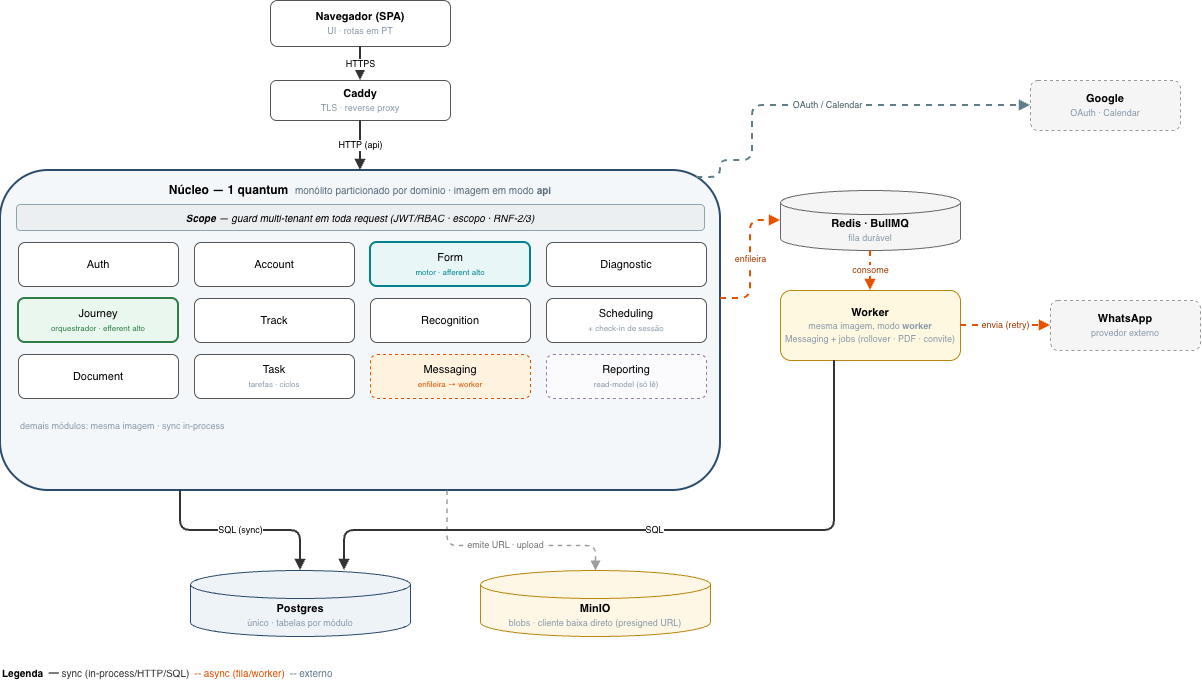

The diagram above was exported from draw.io. Its source (the exported page's mxGraphModel, read from the mxfile embedded in the PNG):
<mxGraphModel dx="1501" dy="776" grid="1" gridSize="10" guides="1" tooltips="1" connect="1" arrows="1" fold="1" page="1" pageScale="1" pageWidth="1300" pageHeight="740" math="0" shadow="0">
  <root>
    <mxCell id="0" />
    <mxCell id="1" parent="0" />
    <mxCell id="browser" value="&lt;b&gt;Navegador (SPA)&lt;/b&gt;&lt;br&gt;&lt;font style='font-size:9px;color:#8899AA;'&gt;UI · rotas em PT&lt;/font&gt;" style="rounded=1;whiteSpace=wrap;html=1;fillColor=#FFFFFF;strokeColor=#555555;fontSize=11;" parent="1" vertex="1">
      <mxGeometry x="330" y="30" width="180" height="46" as="geometry" />
    </mxCell>
    <mxCell id="caddy" value="&lt;b&gt;Caddy&lt;/b&gt;&lt;br&gt;&lt;font style='font-size:9px;color:#8899AA;'&gt;TLS · reverse proxy&lt;/font&gt;" style="rounded=1;whiteSpace=wrap;html=1;fillColor=#FFFFFF;strokeColor=#555555;fontSize=11;" parent="1" vertex="1">
      <mxGeometry x="330" y="110" width="180" height="40" as="geometry" />
    </mxCell>
    <mxCell id="nucleo" value="&lt;b&gt;Núcleo — 1 quantum&lt;/b&gt;&amp;nbsp;&amp;nbsp;&lt;font style='font-weight:normal;font-size:10px;color:#5A6B7B;'&gt;monólito particionado por domínio · imagem em modo &lt;b&gt;api&lt;/b&gt;&lt;/font&gt;" style="rounded=1;whiteSpace=wrap;html=1;container=1;collapsible=0;verticalAlign=top;align=center;fontStyle=1;fontSize=12;spacingTop=6;fillColor=#F4F7FA;strokeColor=#2A4B6B;strokeWidth=2;" parent="1" vertex="1">
      <mxGeometry x="60" y="200" width="720" height="320" as="geometry" />
    </mxCell>
    <mxCell id="scope" value="&lt;b&gt;Scope&lt;/b&gt; — guard multi-tenant em toda request (JWT/RBAC · escopo · RNF-2/3)" style="rounded=1;whiteSpace=wrap;html=1;fillColor=#ECEFF1;strokeColor=#90A4AE;fontSize=10;fontStyle=2;" parent="nucleo" vertex="1">
      <mxGeometry x="16" y="34" width="688" height="26" as="geometry" />
    </mxCell>
    <mxCell id="m_auth" value="Auth" style="rounded=1;whiteSpace=wrap;html=1;fillColor=#FFFFFF;strokeColor=#555555;fontSize=11;" parent="nucleo" vertex="1">
      <mxGeometry x="18" y="72" width="160" height="44" as="geometry" />
    </mxCell>
    <mxCell id="m_account" value="Account" style="rounded=1;whiteSpace=wrap;html=1;fillColor=#FFFFFF;strokeColor=#555555;fontSize=11;" parent="nucleo" vertex="1">
      <mxGeometry x="194" y="72" width="160" height="44" as="geometry" />
    </mxCell>
    <mxCell id="m_form" value="Form&lt;br&gt;&lt;font style='font-size:8px;color:#00838F;'&gt;motor · afferent alto&lt;/font&gt;" style="rounded=1;whiteSpace=wrap;html=1;fillColor=#E8F6F7;strokeColor=#00838F;strokeWidth=2;fontSize=11;" parent="nucleo" vertex="1">
      <mxGeometry x="370" y="72" width="160" height="44" as="geometry" />
    </mxCell>
    <mxCell id="m_diag" value="Diagnostic" style="rounded=1;whiteSpace=wrap;html=1;fillColor=#FFFFFF;strokeColor=#555555;fontSize=11;" parent="nucleo" vertex="1">
      <mxGeometry x="546" y="72" width="160" height="44" as="geometry" />
    </mxCell>
    <mxCell id="m_journey" value="Journey&lt;br&gt;&lt;font style='font-size:8px;color:#2E7D46;'&gt;orquestrador · efferent alto&lt;/font&gt;" style="rounded=1;whiteSpace=wrap;html=1;fillColor=#EAF7EF;strokeColor=#2E7D46;strokeWidth=2;fontSize=11;" parent="nucleo" vertex="1">
      <mxGeometry x="18" y="128" width="160" height="44" as="geometry" />
    </mxCell>
    <mxCell id="m_track" value="Track" style="rounded=1;whiteSpace=wrap;html=1;fillColor=#FFFFFF;strokeColor=#555555;fontSize=11;" parent="nucleo" vertex="1">
      <mxGeometry x="194" y="128" width="160" height="44" as="geometry" />
    </mxCell>
    <mxCell id="m_recog" value="Recognition" style="rounded=1;whiteSpace=wrap;html=1;fillColor=#FFFFFF;strokeColor=#555555;fontSize=11;" parent="nucleo" vertex="1">
      <mxGeometry x="370" y="128" width="160" height="44" as="geometry" />
    </mxCell>
    <mxCell id="m_sched" value="Scheduling&lt;br&gt;&lt;font style='font-size:8px;color:#8899AA;'&gt;+ check-in de sessão&lt;/font&gt;" style="rounded=1;whiteSpace=wrap;html=1;fillColor=#FFFFFF;strokeColor=#555555;fontSize=11;" parent="nucleo" vertex="1">
      <mxGeometry x="546" y="128" width="160" height="44" as="geometry" />
    </mxCell>
    <mxCell id="m_doc" value="Document" style="rounded=1;whiteSpace=wrap;html=1;fillColor=#FFFFFF;strokeColor=#555555;fontSize=11;" parent="nucleo" vertex="1">
      <mxGeometry x="18" y="184" width="160" height="44" as="geometry" />
    </mxCell>
    <mxCell id="m_task" value="Task&lt;br&gt;&lt;font style='font-size:8px;color:#8899AA;'&gt;tarefas · ciclos&lt;/font&gt;" style="rounded=1;whiteSpace=wrap;html=1;fillColor=#FFFFFF;strokeColor=#555555;fontSize=11;" parent="nucleo" vertex="1">
      <mxGeometry x="194" y="184" width="160" height="44" as="geometry" />
    </mxCell>
    <mxCell id="m_msg" value="Messaging&lt;br&gt;&lt;font style='font-size:8px;color:#E65100;'&gt;enfileira → worker&lt;/font&gt;" style="rounded=1;whiteSpace=wrap;html=1;dashed=1;fillColor=#FFF3E0;strokeColor=#E65100;fontSize=11;" parent="nucleo" vertex="1">
      <mxGeometry x="370" y="184" width="160" height="44" as="geometry" />
    </mxCell>
    <mxCell id="m_report" value="Reporting&lt;br&gt;&lt;font style='font-size:8px;color:#8899AA;'&gt;read-model (só lê)&lt;/font&gt;" style="rounded=1;whiteSpace=wrap;html=1;dashed=1;fillColor=#FBFAFC;strokeColor=#9C7BB0;fontSize=11;" vertex="1" parent="nucleo">
      <mxGeometry x="546" y="184" width="160" height="44" as="geometry" />
    </mxCell>
    <mxCell id="nucleo_note" value="demais módulos: mesma imagem · sync in-process" style="text;html=1;align=left;fontSize=9;fontColor=#8899AA;" parent="nucleo" vertex="1">
      <mxGeometry x="18" y="244" width="500" height="24" as="geometry" />
    </mxCell>
    <mxCell id="redis" value="&lt;b&gt;Redis · BullMQ&lt;/b&gt;&lt;br&gt;&lt;font style='font-size:9px;color:#8899AA;'&gt;fila durável&lt;/font&gt;" style="shape=cylinder3;whiteSpace=wrap;html=1;boundedLbl=1;backgroundOutline=1;size=12;fillColor=#F5F5F5;strokeColor=#666666;fontSize=11;" parent="1" vertex="1">
      <mxGeometry x="840" y="220" width="180" height="60" as="geometry" />
    </mxCell>
    <mxCell id="worker" value="&lt;b&gt;Worker&lt;/b&gt;&lt;br&gt;&lt;font style='font-size:9px;color:#8899AA;'&gt;mesma imagem, modo &lt;b&gt;worker&lt;/b&gt;&lt;br&gt;Messaging + jobs (rollover · PDF · convite)&lt;/font&gt;" style="rounded=1;whiteSpace=wrap;html=1;fillColor=#FFF8E1;strokeColor=#B8860B;fontSize=11;" parent="1" vertex="1">
      <mxGeometry x="840" y="320" width="180" height="70" as="geometry" />
    </mxCell>
    <mxCell id="google" value="&lt;b&gt;Google&lt;/b&gt;&lt;br&gt;&lt;font style='font-size:9px;color:#8899AA;'&gt;OAuth · Calendar&lt;/font&gt;" style="rounded=1;whiteSpace=wrap;html=1;dashed=1;fillColor=#F5F5F5;strokeColor=#999999;fontSize=11;" parent="1" vertex="1">
      <mxGeometry x="1090" y="110" width="150" height="50" as="geometry" />
    </mxCell>
    <mxCell id="whatsapp" value="&lt;b&gt;WhatsApp&lt;/b&gt;&lt;br&gt;&lt;font style='font-size:9px;color:#8899AA;'&gt;provedor externo&lt;/font&gt;" style="rounded=1;whiteSpace=wrap;html=1;dashed=1;fillColor=#F5F5F5;strokeColor=#999999;fontSize=11;" parent="1" vertex="1">
      <mxGeometry x="1110" y="330" width="150" height="50" as="geometry" />
    </mxCell>
    <mxCell id="postgres" value="&lt;b&gt;Postgres&lt;/b&gt;&lt;br&gt;&lt;font style='font-size:9px;color:#8899AA;'&gt;único · tabelas por módulo&lt;/font&gt;" style="shape=cylinder3;whiteSpace=wrap;html=1;boundedLbl=1;backgroundOutline=1;size=14;fillColor=#EEF3F8;strokeColor=#2A4B6B;fontSize=11;" parent="1" vertex="1">
      <mxGeometry x="250" y="600" width="220" height="66" as="geometry" />
    </mxCell>
    <mxCell id="minio" value="&lt;b&gt;MinIO&lt;/b&gt;&lt;br&gt;&lt;font style='font-size:9px;color:#8899AA;'&gt;blobs · cliente baixa direto (presigned URL)&lt;/font&gt;" style="shape=cylinder3;whiteSpace=wrap;html=1;boundedLbl=1;backgroundOutline=1;size=14;fillColor=#FFF7E6;strokeColor=#B8860B;fontSize=11;" parent="1" vertex="1">
      <mxGeometry x="540" y="600" width="230" height="66" as="geometry" />
    </mxCell>
    <mxCell id="legenda" value="&lt;b&gt;Legenda&lt;/b&gt;&amp;nbsp;&amp;nbsp;&lt;font style='color:#333;'&gt;━ sync (in-process/HTTP/SQL)&lt;/font&gt;&amp;nbsp;&amp;nbsp;&lt;font style='color:#E65100;'&gt;╌ async (fila/worker)&lt;/font&gt;&amp;nbsp;&amp;nbsp;&lt;font style='color:#607D8B;'&gt;╌ externo&lt;/font&gt;" style="text;html=1;align=left;fontSize=10;" parent="1" vertex="1">
      <mxGeometry x="60" y="690" width="720" height="20" as="geometry" />
    </mxCell>
    <mxCell id="t1" value="HTTPS" style="edgeStyle=orthogonalEdgeStyle;rounded=1;html=1;endArrow=block;strokeColor=#333333;strokeWidth=2;fontSize=9;labelBackgroundColor=#FFFFFF;" parent="1" source="browser" target="caddy" edge="1">
      <mxGeometry relative="1" as="geometry" />
    </mxCell>
    <mxCell id="t2" value="HTTP (api)" style="edgeStyle=orthogonalEdgeStyle;rounded=1;html=1;endArrow=block;strokeColor=#333333;strokeWidth=2;fontSize=9;labelBackgroundColor=#FFFFFF;" parent="1" source="caddy" target="nucleo" edge="1">
      <mxGeometry relative="1" as="geometry" />
    </mxCell>
    <mxCell id="t3" value="SQL (sync)" style="edgeStyle=orthogonalEdgeStyle;rounded=1;html=1;endArrow=block;strokeColor=#333333;strokeWidth=2;fontSize=9;labelBackgroundColor=#FFFFFF;exitX=0.25;exitY=1;entryX=0.5;entryY=0;" parent="1" source="nucleo" target="postgres" edge="1">
      <mxGeometry relative="1" as="geometry">
        <Array as="points">
          <mxPoint x="240" y="560" />
          <mxPoint x="360" y="560" />
        </Array>
      </mxGeometry>
    </mxCell>
    <mxCell id="t4" value="emite URL · upload" style="edgeStyle=orthogonalEdgeStyle;rounded=1;html=1;endArrow=block;strokeColor=#9E9E9E;strokeWidth=1.5;dashed=1;fontSize=9;labelBackgroundColor=#FFFFFF;fontColor=#757575;exitX=0.62;exitY=1;entryX=0.5;entryY=0;" parent="1" source="nucleo" target="minio" edge="1">
      <mxGeometry relative="1" as="geometry">
        <Array as="points">
          <mxPoint x="506" y="575" />
          <mxPoint x="655" y="575" />
        </Array>
      </mxGeometry>
    </mxCell>
    <mxCell id="t5" value="enfileira" style="edgeStyle=orthogonalEdgeStyle;rounded=1;html=1;endArrow=block;strokeColor=#E65100;strokeWidth=2;dashed=1;fontSize=9;labelBackgroundColor=#FFFFFF;fontColor=#A03A00;exitX=1;exitY=0.4;entryX=0;entryY=0.5;" parent="1" source="nucleo" target="redis" edge="1">
      <mxGeometry relative="1" as="geometry">
        <Array as="points">
          <mxPoint x="810" y="328" />
          <mxPoint x="810" y="250" />
        </Array>
      </mxGeometry>
    </mxCell>
    <mxCell id="t6" value="consome" style="edgeStyle=orthogonalEdgeStyle;rounded=1;html=1;endArrow=block;strokeColor=#E65100;strokeWidth=2;dashed=1;fontSize=9;labelBackgroundColor=#FFFFFF;fontColor=#A03A00;exitX=0.5;exitY=1;entryX=0.5;entryY=0;" parent="1" source="redis" target="worker" edge="1">
      <mxGeometry relative="1" as="geometry" />
    </mxCell>
    <mxCell id="t7" value="envia (retry)" style="edgeStyle=orthogonalEdgeStyle;rounded=1;html=1;endArrow=block;strokeColor=#E65100;strokeWidth=2;dashed=1;fontSize=9;labelBackgroundColor=#FFFFFF;fontColor=#A03A00;exitX=1;exitY=0.5;entryX=0;entryY=0.5;" parent="1" source="worker" target="whatsapp" edge="1">
      <mxGeometry relative="1" as="geometry" />
    </mxCell>
    <mxCell id="t8" value="SQL" style="edgeStyle=orthogonalEdgeStyle;rounded=1;html=1;endArrow=block;strokeColor=#333333;strokeWidth=2;fontSize=9;labelBackgroundColor=#FFFFFF;exitX=0.3;exitY=1;entryX=0.7;entryY=0;" parent="1" source="worker" target="postgres" edge="1">
      <mxGeometry relative="1" as="geometry">
        <Array as="points">
          <mxPoint x="894" y="560" />
          <mxPoint x="404" y="560" />
        </Array>
      </mxGeometry>
    </mxCell>
    <mxCell id="t9" value="OAuth / Calendar" style="edgeStyle=orthogonalEdgeStyle;rounded=1;html=1;endArrow=block;strokeColor=#607D8B;strokeWidth=2;dashed=1;fontSize=9;labelBackgroundColor=#FFFFFF;fontColor=#455A64;entryX=0;entryY=0.5;exitX=0.967;exitY=0.022;exitDx=0;exitDy=0;exitPerimeter=0;" parent="1" source="nucleo" target="google" edge="1">
      <mxGeometry relative="1" as="geometry">
        <Array as="points">
          <mxPoint x="780" y="207" />
          <mxPoint x="780" y="190" />
          <mxPoint x="812" y="190" />
          <mxPoint x="812" y="135" />
        </Array>
        <mxPoint x="710" y="190" as="sourcePoint" />
      </mxGeometry>
    </mxCell>
  </root>
</mxGraphModel>